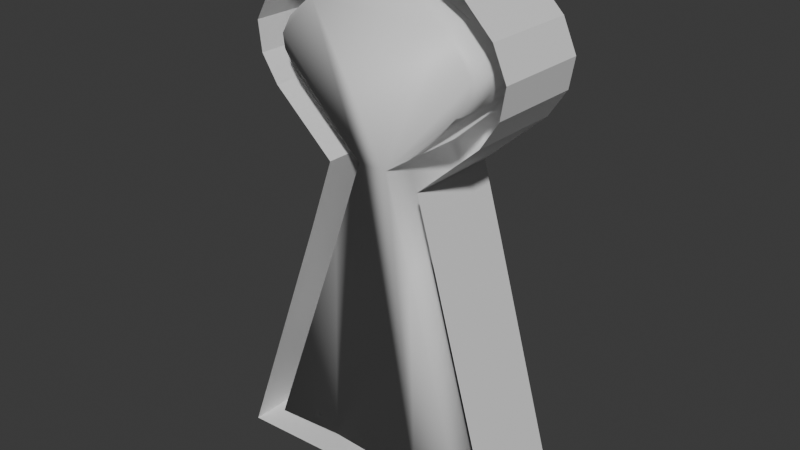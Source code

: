 # Source: ArenaHeadV2.blend  (saved by Blender 5.0.118; exported with 4.5.12 LTS)
import bpy
from mathutils import Matrix  # noqa: F401  (used for matrix-valued properties, if any)

bpy.ops.wm.read_factory_settings(use_empty=True)
scene = bpy.context.scene
scene.name = 'Scene'

# ---- collections
col_collection = bpy.data.collections.new('Collection'); scene.collection.children.link(col_collection)

# ---- materials (node trees are filled in below, after node groups)
mat_material_001 = bpy.data.materials.new('Material.001')
mat_material = bpy.data.materials.new('Material')

# ---- material node trees
mat_material_001.use_nodes = True; mat_material_001.node_tree.nodes.clear()
_N = mat_material_001.node_tree.nodes; _L = mat_material_001.node_tree.links
n0 = _N.new('ShaderNodeBsdfPrincipled'); n0.name = 'Principled BSDF'; n0.location = (-200, 100)
n1 = _N.new('ShaderNodeOutputMaterial'); n1.name = 'Material Output'; n1.location = (200, 100)
_L.new(n0.outputs[0], n1.inputs[0])
n1.is_active_output = True
mat_material.use_nodes = True; mat_material.node_tree.nodes.clear()
_N = mat_material.node_tree.nodes; _L = mat_material.node_tree.links
n0 = _N.new('ShaderNodeBsdfPrincipled'); n0.name = 'Principled BSDF'; n0.location = (-200, 100)
n1 = _N.new('ShaderNodeOutputMaterial'); n1.name = 'Material Output'; n1.location = (200, 100)
_L.new(n0.outputs[0], n1.inputs[0])
n1.is_active_output = True

# ---- world
world_world = bpy.data.worlds.new('World'); scene.world = world_world
world_world.use_nodes = True; world_world.node_tree.nodes.clear()
_N = world_world.node_tree.nodes; _L = world_world.node_tree.links
n0 = _N.new('ShaderNodeOutputWorld'); n0.name = 'World Output'; n0.location = (300, 300)
n1 = _N.new('ShaderNodeBackground'); n1.name = 'Background'; n1.location = (10, 300)
n1.inputs[0].default_value = (0.05088, 0.05088, 0.05088, 1.0)
_L.new(n1.outputs[0], n0.inputs[0])
n0.is_active_output = True
world_world.color = (0.05088, 0.05088, 0.05088)
world_world.sun_shadow_jitter_overblur = 0.0

# ---- meshes
me_plane_006 = bpy.data.meshes.new('Plane.006')
me_plane_006.from_pydata([(0.2211, -0.2236, -1.476), (0.5054, -0.2291, 0.2702), (-0.235, -0.2098, 0.009063), (0.214, -0.2121, 0.009063), (-0.3436, -0.2121, -0.3102), (0.2448, -0.2127, 0.87), (-0.3814, -0.213, 0.7826), (0.3114, -0.2168, -0.3102), (-0.505, -0.2208, 0.2702), (-0.02196, -0.2071, -1.477), (-0.01547, -0.2073, 0.9065), (0.4175, -0.2235, 0.7858), (0.6668, -0.2439, -1.475), (-0.7446, -0.2383, -1.478), (0.59, -0.2357, 0.3965), (0.614, -0.2383, 0.5305), (0.5478, -0.2318, 0.6657), (-0.2058, -0.2092, 0.8691), (-0.519, -0.2217, 0.6598), (-0.5919, -0.2263, 0.5239), (-0.5768, -0.2253, 0.3905), (-0.2429, -0.2106, -1.477), (-0.3977, -0.2213, 0.3552), (-0.07892, -0.2107, 0.04676), (0.3402, -0.2233, 0.6726), (0.2047, -0.2128, 0.7387), (-0.2153, -0.213, -0.354), (0.2208, -0.2232, -1.34), (0.4837, -0.2423, -1.34), (0.1817, -0.2161, -0.3498), (0.05902, -0.2109, 0.0523), (0.4022, -0.2282, 0.3599), (-0.5545, -0.2392, -1.342), (-0.2431, -0.2103, -1.341), (-0.02226, -0.2067, -1.341), (0.4615, -0.2347, 0.4484), (0.4727, -0.2374, 0.5107), (0.4372, -0.2313, 0.5832), (-0.01169, -0.2077, 0.7691), (-0.162, -0.2098, 0.7395), (-0.3049, -0.2138, 0.6691), (-0.4108, -0.2226, 0.5746), (-0.4523, -0.2273, 0.4971), (-0.4453, -0.2261, 0.4349), (-0.3942, 0.2003, 0.3545), (-0.07539, 0.2108, 0.04604), (0.3438, 0.1982, 0.6718), (0.2082, 0.2087, 0.7379), (-0.2117, 0.2085, -0.3547), (0.2243, 0.1984, -1.341), (0.4872, 0.1793, -1.34), (0.1852, 0.2055, -0.3505), (0.06255, 0.2106, 0.05158), (0.4057, 0.1934, 0.3592), (-0.551, 0.1824, -1.343), (-0.2396, 0.2113, -1.342), (-0.01873, 0.2148, -1.342), (0.4651, 0.1868, 0.4477), (0.4762, 0.1842, 0.51), (0.4407, 0.1903, 0.5825), (-0.008164, 0.2139, 0.7683), (-0.1584, 0.2118, 0.7387), (-0.3014, 0.2078, 0.6684), (-0.4073, 0.1989, 0.5739), (-0.4488, 0.1943, 0.4964), (-0.4418, 0.1955, 0.4342), (-0.5014, 0.2008, 0.2695), (-0.2315, 0.2118, 0.008344), (0.4211, 0.198, 0.7851), (0.2484, 0.2088, 0.8693), (-0.3401, 0.2095, -0.3109), (0.2246, 0.198, -1.477), (0.6703, 0.1777, -1.476), (0.3149, 0.2047, -0.3109), (0.2175, 0.2095, 0.008344), (0.5089, 0.1925, 0.2695), (-0.7411, 0.1833, -1.479), (-0.2393, 0.2109, -1.478), (-0.01843, 0.2144, -1.477), (0.5936, 0.1858, 0.3958), (0.6175, 0.1833, 0.5298), (0.5513, 0.1898, 0.665), (-0.01194, 0.2143, 0.9058), (-0.2022, 0.2124, 0.8683), (-0.3779, 0.2086, 0.7819), (-0.5155, 0.1999, 0.659), (-0.5883, 0.1953, 0.5232), (-0.5733, 0.1962, 0.3898), (0.4383, -0.09769, 0.583), (0.4033, -0.09458, 0.3597), (0.4627, -0.1011, 0.4482), (0.4738, -0.1038, 0.5105), (-0.02114, -0.07315, -1.341), (0.2058, -0.07923, 0.7384), (-0.01057, -0.07407, 0.7688), (-0.5534, -0.1056, -1.342), (-0.242, -0.07667, -1.342), (0.1828, -0.08247, -0.35), (0.06014, -0.07734, 0.05207), (0.3414, -0.08974, 0.6723), (-0.1608, -0.07622, 0.7392), (-0.0778, -0.07712, 0.04653), (-0.3966, -0.08769, 0.355), (-0.3038, -0.0802, 0.6689), (-0.4512, -0.09372, 0.4969), (-0.4097, -0.08906, 0.5744), (-0.2142, -0.07945, -0.3543), (-0.4442, -0.09252, 0.4347), (0.4848, -0.1087, -1.34), (0.2219, -0.08959, -1.341), (-0.5517, 0.112, -1.342), (-0.2125, 0.1381, -0.3546), (-0.408, 0.1285, 0.574), (-0.3021, 0.1373, 0.6686), (0.405, 0.123, 0.3593), (0.06183, 0.1402, 0.05172), (0.2236, 0.128, -1.341), (-0.01945, 0.1444, -1.342), (0.1845, 0.1351, -0.3503), (0.4865, 0.1088, -1.34), (-0.3949, 0.1299, 0.3546), (-0.4425, 0.125, 0.4343), (-0.4495, 0.1238, 0.4965), (-0.07611, 0.1404, 0.04618), (0.2075, 0.1383, 0.7381), (0.343, 0.1278, 0.672), (-0.1592, 0.1413, 0.7389), (-0.2403, 0.1409, -1.342), (-0.008885, 0.1435, 0.7685), (0.4755, 0.1138, 0.5101), (0.4644, 0.1164, 0.4479), (0.44, 0.1199, 0.5826)], [], [(33, 32, 26, 23, 22, 43, 42, 41, 40, 39, 38, 25, 24, 37, 36, 35, 31, 30, 29, 28, 27, 34), (102, 101, 45, 44), (0, 9, 78, 71), (94, 100, 61, 60), (7, 12, 72, 73), (8, 20, 87, 66), (88, 99, 46, 59), (12, 0, 71, 72), (20, 19, 86, 87), (91, 88, 59, 58), (4, 2, 67, 70), (19, 18, 85, 86), (89, 90, 57, 53), (5, 11, 68, 69), (6, 17, 83, 84), (90, 91, 58, 57), (2, 8, 66, 67), (17, 10, 82, 83), (96, 92, 56, 55), (93, 94, 60, 47), (11, 16, 81, 68), (95, 96, 55, 54), (97, 98, 52, 51), (44, 45, 67, 66), (46, 47, 69, 68), (45, 48, 70, 67), (49, 50, 72, 71), (50, 51, 73, 72), (52, 53, 75, 74), (48, 54, 76, 70), (54, 55, 77, 76), (55, 56, 78, 77), (57, 58, 80, 79), (53, 57, 79, 75), (58, 59, 81, 80), (59, 46, 68, 81), (60, 61, 83, 82), (61, 62, 84, 83), (63, 64, 86, 85), (64, 65, 87, 86), (65, 44, 66, 87), (56, 49, 71, 78), (62, 63, 85, 84), (51, 52, 74, 73), (47, 60, 82, 69), (1, 3, 74, 75), (100, 103, 62, 61), (18, 6, 84, 85), (99, 93, 47, 46), (13, 4, 70, 76), (105, 104, 64, 63), (3, 7, 73, 74), (101, 106, 48, 45), (21, 13, 76, 77), (104, 107, 65, 64), (10, 5, 69, 82), (109, 108, 50, 49), (9, 21, 77, 78), (107, 102, 44, 65), (108, 97, 51, 50), (15, 14, 79, 80), (92, 109, 49, 56), (98, 89, 53, 52), (14, 1, 75, 79), (103, 105, 63, 62), (106, 95, 54, 48), (16, 15, 80, 81), (26, 32, 95, 106), (40, 41, 105, 103), (30, 31, 89, 98), (34, 27, 109, 92), (28, 29, 97, 108), (43, 22, 102, 107), (27, 28, 108, 109), (42, 43, 107, 104), (23, 26, 106, 101), (41, 42, 104, 105), (24, 25, 93, 99), (39, 40, 103, 100), (29, 30, 98, 97), (32, 33, 96, 95), (25, 38, 94, 93), (33, 34, 92, 96), (35, 36, 91, 90), (31, 35, 90, 89), (36, 37, 88, 91), (37, 24, 99, 88), (38, 39, 100, 94), (22, 23, 101, 102), (91, 90, 130, 129), (110, 111, 123, 120, 121, 122, 112, 113, 126, 128, 124, 125, 131, 129, 130, 114, 115, 118, 119, 116, 117, 127), (104, 105, 112, 122), (89, 98, 115, 114), (90, 89, 114, 130), (93, 99, 125, 124), (109, 92, 117, 116), (88, 91, 129, 131), (103, 100, 126, 113), (97, 108, 119, 118), (99, 88, 131, 125), (98, 97, 118, 115), (102, 107, 121, 120), (100, 94, 128, 126), (96, 95, 110, 127), (108, 109, 116, 119), (101, 102, 120, 123), (94, 93, 124, 128), (107, 104, 122, 121), (95, 106, 111, 110), (92, 96, 127, 117), (106, 101, 123, 111), (105, 103, 113, 112)])
me_plane_006.polygons.foreach_set('use_smooth', [1, 1, 0, 1, 0, 0, 1, 0, 0, 1, 0, 0, 1, 0, 0, 1, 0, 0, 1, 1, 0, 1, 1, 1, 1, 1, 1, 1, 1, 1, 1, 1, 1, 1, 1, 1, 1, 1, 1, 1, 1, 1, 1, 1, 1, 0, 1, 0, 1, 0, 1, 0, 1, 0, 1, 0, 1, 0, 1, 1, 0, 1, 1, 0, 1, 1, 0, 1, 1, 1, 1, 1, 1, 1, 1, 1, 1, 1, 1, 1, 1, 1, 1, 1, 1, 1, 1, 1, 1, 1, 0, 1, 1, 1, 1, 1, 1, 1, 1, 1, 1, 1, 1, 1, 1, 1, 1, 1, 1, 1, 1, 1])
me_plane_006.polygons.foreach_set('material_index', [0, 0, 0, 0, 0, 0, 0, 0, 0, 0, 0, 0, 0, 0, 0, 0, 0, 0, 0, 0, 0, 0, 0, 0, 0, 0, 0, 0, 0, 0, 0, 0, 0, 0, 0, 0, 0, 0, 0, 0, 0, 0, 0, 0, 0, 0, 0, 0, 0, 0, 0, 0, 0, 0, 0, 0, 0, 0, 0, 0, 0, 0, 0, 0, 0, 0, 0, 0, 0, 0, 0, 0, 0, 0, 0, 0, 0, 0, 0, 0, 0, 0, 0, 0, 0, 0, 0, 0, 0, 0, 1, 0, 0, 0, 0, 0, 0, 0, 0, 0, 0, 0, 0, 0, 0, 0, 0, 0, 0, 0, 0, 0])
_uv = me_plane_006.uv_layers.new(name='UVMap')
_uv.uv.foreach_set('vector', [0.2725, 0.3196, 0.28, 0.3197, 0.272, 0.2874, 0.2696, 0.2694, 0.2764, 0.2571, 0.2774, 0.2537, 0.2776, 0.2508, 0.2766, 0.2471, 0.274, 0.2426, 0.2705, 0.2393, 0.2669, 0.2379, 0.2617, 0.2394, 0.2584, 0.2425, 0.2561, 0.2467, 0.2552, 0.2502, 0.2555, 0.2531, 0.2569, 0.2574, 0.2654, 0.2712, 0.2623, 0.2876, 0.2548, 0.3196, 0.261, 0.3195, 0.2671, 0.3195, 0.2764, 0.2571, 0.2696, 0.2694, 0.2696, 0.2694, 0.2764, 0.2571, 0.0, 0.0, 0.0, 0.0, 0.0, 0.0, 0.0, 0.0, 0.2669, 0.2379, 0.2705, 0.2393, 0.2705, 0.2393, 0.2669, 0.2379, 0.0, 0.0, 0.0, 0.0, 0.0, 0.0, 0.0, 0.0, 0.0, 0.0, 0.0, 0.0, 0.0, 0.0, 0.0, 0.0, 0.2561, 0.2467, 0.2584, 0.2425, 0.2584, 0.2425, 0.2561, 0.2467, 0.0, 0.0, 0.0, 0.0, 0.0, 0.0, 0.0, 0.0, 0.0, 0.0, 0.0, 0.0, 0.0, 0.0, 0.0, 0.0, 0.2552, 0.2502, 0.2561, 0.2467, 0.2561, 0.2467, 0.2552, 0.2502, 0.0, 0.0, 0.0, 0.0, 0.0, 0.0, 0.0, 0.0, 0.0, 0.0, 0.0, 0.0, 0.0, 0.0, 0.0, 0.0, 0.2569, 0.2574, 0.2555, 0.2531, 0.2555, 0.2531, 0.2569, 0.2574, 0.0, 0.0, 0.0, 0.0, 0.0, 0.0, 0.0, 0.0, 0.0, 0.0, 0.0, 0.0, 0.0, 0.0, 0.0, 0.0, 0.2555, 0.2531, 0.2552, 0.2502, 0.2552, 0.2502, 0.2555, 0.2531, 0.0, 0.0, 0.0, 0.0, 0.0, 0.0, 0.0, 0.0, 0.0, 0.0, 0.0, 0.0, 0.0, 0.0, 0.0, 0.0, 0.2725, 0.3196, 0.2671, 0.3195, 0.2671, 0.3195, 0.2725, 0.3196, 0.2617, 0.2394, 0.2669, 0.2379, 0.2669, 0.2379, 0.2617, 0.2394, 0.0, 0.0, 0.0, 0.0, 0.0, 0.0, 0.0, 0.0, 0.28, 0.3197, 0.2725, 0.3196, 0.2725, 0.3196, 0.28, 0.3197, 0.2623, 0.2876, 0.2654, 0.2712, 0.2654, 0.2712, 0.2623, 0.2876, 0.2764, 0.2571, 0.2696, 0.2694, 0.2757, 0.2678, 0.2788, 0.2618, 0.2584, 0.2425, 0.2617, 0.2394, 0.2606, 0.2335, 0.2565, 0.2374, 0.2696, 0.2694, 0.272, 0.2874, 0.2749, 0.2875, 0.2757, 0.2678, 0.261, 0.3195, 0.2548, 0.3196, 0.2505, 0.324, 0.2606, 0.324, 0.2548, 0.3196, 0.2623, 0.2876, 0.2591, 0.2875, 0.2505, 0.324, 0.2654, 0.2712, 0.2569, 0.2574, 0.2544, 0.2618, 0.2606, 0.2783, 0.272, 0.2874, 0.28, 0.3197, 0.2846, 0.324, 0.2749, 0.2875, 0.28, 0.3197, 0.2725, 0.3196, 0.2725, 0.324, 0.2846, 0.324, 0.2725, 0.3196, 0.2671, 0.3195, 0.2671, 0.324, 0.2725, 0.324, 0.2555, 0.2531, 0.2552, 0.2502, 0.2518, 0.2495, 0.2524, 0.2558, 0.2569, 0.2574, 0.2555, 0.2531, 0.2524, 0.2558, 0.2544, 0.2618, 0.2552, 0.2502, 0.2561, 0.2467, 0.2534, 0.2431, 0.2518, 0.2495, 0.2561, 0.2467, 0.2584, 0.2425, 0.2565, 0.2374, 0.2534, 0.2431, 0.2669, 0.2379, 0.2705, 0.2393, 0.2716, 0.2335, 0.267, 0.2317, 0.2705, 0.2393, 0.274, 0.2426, 0.2757, 0.2375, 0.2716, 0.2335, 0.2766, 0.2471, 0.2776, 0.2508, 0.2809, 0.2498, 0.2791, 0.2434, 0.2776, 0.2508, 0.2774, 0.2537, 0.2805, 0.2561, 0.2809, 0.2498, 0.2774, 0.2537, 0.2764, 0.2571, 0.2788, 0.2618, 0.2805, 0.2561, 0.2671, 0.3195, 0.261, 0.3195, 0.2606, 0.324, 0.2671, 0.324, 0.274, 0.2426, 0.2766, 0.2471, 0.2791, 0.2434, 0.2757, 0.2375, 0.2623, 0.2876, 0.2654, 0.2712, 0.2606, 0.2783, 0.2591, 0.2875, 0.2617, 0.2394, 0.2669, 0.2379, 0.267, 0.2317, 0.2606, 0.2335, 0.0, 0.0, 0.0, 0.0, 0.0, 0.0, 0.0, 0.0, 0.2705, 0.2393, 0.274, 0.2426, 0.274, 0.2426, 0.2705, 0.2393, 0.0, 0.0, 0.0, 0.0, 0.0, 0.0, 0.0, 0.0, 0.2584, 0.2425, 0.2617, 0.2394, 0.2617, 0.2394, 0.2584, 0.2425, 0.0, 0.0, 0.0, 0.0, 0.0, 0.0, 0.0, 0.0, 0.2766, 0.2471, 0.2776, 0.2508, 0.2776, 0.2508, 0.2766, 0.2471, 0.0, 0.0, 0.0, 0.0, 0.0, 0.0, 0.0, 0.0, 0.2696, 0.2694, 0.272, 0.2874, 0.272, 0.2874, 0.2696, 0.2694, 0.0, 0.0, 0.0, 0.0, 0.0, 0.0, 0.0, 0.0, 0.2776, 0.2508, 0.2774, 0.2537, 0.2774, 0.2537, 0.2776, 0.2508, 0.0, 0.0, 0.0, 0.0, 0.0, 0.0, 0.0, 0.0, 0.261, 0.3195, 0.2548, 0.3196, 0.2548, 0.3196, 0.261, 0.3195, 0.0, 0.0, 0.0, 0.0, 0.0, 0.0, 0.0, 0.0, 0.2774, 0.2537, 0.2764, 0.2571, 0.2764, 0.2571, 0.2774, 0.2537, 0.2548, 0.3196, 0.2623, 0.2876, 0.2623, 0.2876, 0.2548, 0.3196, 0.0, 0.0, 0.0, 0.0, 0.0, 0.0, 0.0, 0.0, 0.2671, 0.3195, 0.261, 0.3195, 0.261, 0.3195, 0.2671, 0.3195, 0.2654, 0.2712, 0.2569, 0.2574, 0.2569, 0.2574, 0.2654, 0.2712, 0.0, 0.0, 0.0, 0.0, 0.0, 0.0, 0.0, 0.0, 0.274, 0.2426, 0.2766, 0.2471, 0.2766, 0.2471, 0.274, 0.2426, 0.272, 0.2874, 0.28, 0.3197, 0.28, 0.3197, 0.272, 0.2874, 0.0, 0.0, 0.0, 0.0, 0.0, 0.0, 0.0, 0.0, 0.272, 0.2874, 0.28, 0.3197, 0.28, 0.3197, 0.272, 0.2874, 0.274, 0.2426, 0.2766, 0.2471, 0.2766, 0.2471, 0.274, 0.2426, 0.2654, 0.2712, 0.2569, 0.2574, 0.2569, 0.2574, 0.2654, 0.2712, 0.2671, 0.3195, 0.261, 0.3195, 0.261, 0.3195, 0.2671, 0.3195, 0.2548, 0.3196, 0.2623, 0.2876, 0.2623, 0.2876, 0.2548, 0.3196, 0.2774, 0.2537, 0.2764, 0.2571, 0.2764, 0.2571, 0.2774, 0.2537, 0.261, 0.3195, 0.2548, 0.3196, 0.2548, 0.3196, 0.261, 0.3195, 0.2776, 0.2508, 0.2774, 0.2537, 0.2774, 0.2537, 0.2776, 0.2508, 0.2696, 0.2694, 0.272, 0.2874, 0.272, 0.2874, 0.2696, 0.2694, 0.2766, 0.2471, 0.2776, 0.2508, 0.2776, 0.2508, 0.2766, 0.2471, 0.2584, 0.2425, 0.2617, 0.2394, 0.2617, 0.2394, 0.2584, 0.2425, 0.2705, 0.2393, 0.274, 0.2426, 0.274, 0.2426, 0.2705, 0.2393, 0.2623, 0.2876, 0.2654, 0.2712, 0.2654, 0.2712, 0.2623, 0.2876, 0.28, 0.3197, 0.2725, 0.3196, 0.2725, 0.3196, 0.28, 0.3197, 0.2617, 0.2394, 0.2669, 0.2379, 0.2669, 0.2379, 0.2617, 0.2394, 0.2725, 0.3196, 0.2671, 0.3195, 0.2671, 0.3195, 0.2725, 0.3196, 0.2555, 0.2531, 0.2552, 0.2502, 0.2552, 0.2502, 0.2555, 0.2531, 0.2569, 0.2574, 0.2555, 0.2531, 0.2555, 0.2531, 0.2569, 0.2574, 0.2552, 0.2502, 0.2561, 0.2467, 0.2561, 0.2467, 0.2552, 0.2502, 0.2561, 0.2467, 0.2584, 0.2425, 0.2584, 0.2425, 0.2561, 0.2467, 0.2669, 0.2379, 0.2705, 0.2393, 0.2705, 0.2393, 0.2669, 0.2379, 0.2764, 0.2571, 0.2696, 0.2694, 0.2696, 0.2694, 0.2764, 0.2571, 0.2552, 0.2502, 0.2555, 0.2531, 0.2555, 0.2531, 0.2552, 0.2502, 0.0, 0.0, 0.0, 0.0, 0.0, 0.0, 0.0, 0.0, 0.0, 0.0, 0.0, 0.0, 0.0, 0.0, 0.0, 0.0, 0.0, 0.0, 0.0, 0.0, 0.0, 0.0, 0.0, 0.0, 0.0, 0.0, 0.0, 0.0, 0.0, 0.0, 0.0, 0.0, 0.0, 0.0, 0.0, 0.0, 0.0, 0.0, 0.0, 0.0, 0.0, 0.0, 0.0, 0.0, 0.2776, 0.2508, 0.2766, 0.2471, 0.2766, 0.2471, 0.2776, 0.2508, 0.2569, 0.2574, 0.2654, 0.2712, 0.2654, 0.2712, 0.2569, 0.2574, 0.2555, 0.2531, 0.2569, 0.2574, 0.2569, 0.2574, 0.2555, 0.2531, 0.2617, 0.2394, 0.2584, 0.2425, 0.2584, 0.2425, 0.2617, 0.2394, 0.261, 0.3195, 0.2671, 0.3195, 0.2671, 0.3195, 0.261, 0.3195, 0.2561, 0.2467, 0.2552, 0.2502, 0.2552, 0.2502, 0.2561, 0.2467, 0.274, 0.2426, 0.2705, 0.2393, 0.2705, 0.2393, 0.274, 0.2426, 0.2623, 0.2876, 0.2548, 0.3196, 0.2548, 0.3196, 0.2623, 0.2876, 0.2584, 0.2425, 0.2561, 0.2467, 0.2561, 0.2467, 0.2584, 0.2425, 0.2654, 0.2712, 0.2623, 0.2876, 0.2623, 0.2876, 0.2654, 0.2712, 0.2764, 0.2571, 0.2774, 0.2537, 0.2774, 0.2537, 0.2764, 0.2571, 0.2705, 0.2393, 0.2669, 0.2379, 0.2669, 0.2379, 0.2705, 0.2393, 0.2725, 0.3196, 0.28, 0.3197, 0.28, 0.3197, 0.2725, 0.3196, 0.2548, 0.3196, 0.261, 0.3195, 0.261, 0.3195, 0.2548, 0.3196, 0.2696, 0.2694, 0.2764, 0.2571, 0.2764, 0.2571, 0.2696, 0.2694, 0.2669, 0.2379, 0.2617, 0.2394, 0.2617, 0.2394, 0.2669, 0.2379, 0.2774, 0.2537, 0.2776, 0.2508, 0.2776, 0.2508, 0.2774, 0.2537, 0.28, 0.3197, 0.272, 0.2874, 0.272, 0.2874, 0.28, 0.3197, 0.2671, 0.3195, 0.2725, 0.3196, 0.2725, 0.3196, 0.2671, 0.3195, 0.272, 0.2874, 0.2696, 0.2694, 0.2696, 0.2694, 0.272, 0.2874, 0.2766, 0.2471, 0.274, 0.2426, 0.274, 0.2426, 0.2766, 0.2471])
me_plane_006.materials.append(mat_material_001)
me_plane_006.materials.append(mat_material)
me_plane_006.update()

# ---- objects
ob_levelselectdoorway = bpy.data.objects.new('LevelSelectDOORWAY', me_plane_006)

# ---- transforms, parenting, visibility, modifiers, constraints
ob_levelselectdoorway.location = (0.0, 0.0, 0.0)
ob_levelselectdoorway.rotation_euler = (0.0, -0.0, -0.007968)

# ---- collection membership
col_collection.objects.link(ob_levelselectdoorway)

# ---- scene / render settings (as saved in the file)
scene.frame_start = 1; scene.frame_end = 250; scene.frame_set(19)
scene.render.engine = 'BLENDER_EEVEE_NEXT'
scene.render.bake_bias = 0.0
scene.render.bake_samples = 0
bpy.context.view_layer.update()

# ---- added for rendering (the .blend has no active camera and no usable light): camera, sun
cam_auto = bpy.data.cameras.new('AutoCamera')
cam_auto.lens = 50.0
cam_auto.sensor_width = 36.0
cam_auto.clip_end = 1000.0
ob_auto_camera = bpy.data.objects.new('AutoCamera', cam_auto)
scene.collection.objects.link(ob_auto_camera)
ob_auto_camera.location = (2.5669, -3.13924, 1.79729)
ob_auto_camera.rotation_euler = (1.09748, -7.21219e-08, 0.694738)
scene.camera = ob_auto_camera
light_auto_sun = bpy.data.lights.new('AutoSun', 'SUN')
light_auto_sun.energy = 3.0
light_auto_sun.angle = 0.0523599
ob_auto_sun = bpy.data.objects.new('AutoSun', light_auto_sun)
scene.collection.objects.link(ob_auto_sun)
ob_auto_sun.rotation_euler = (0.872665, 0.174533, 0.523599)
bpy.context.view_layer.update()
